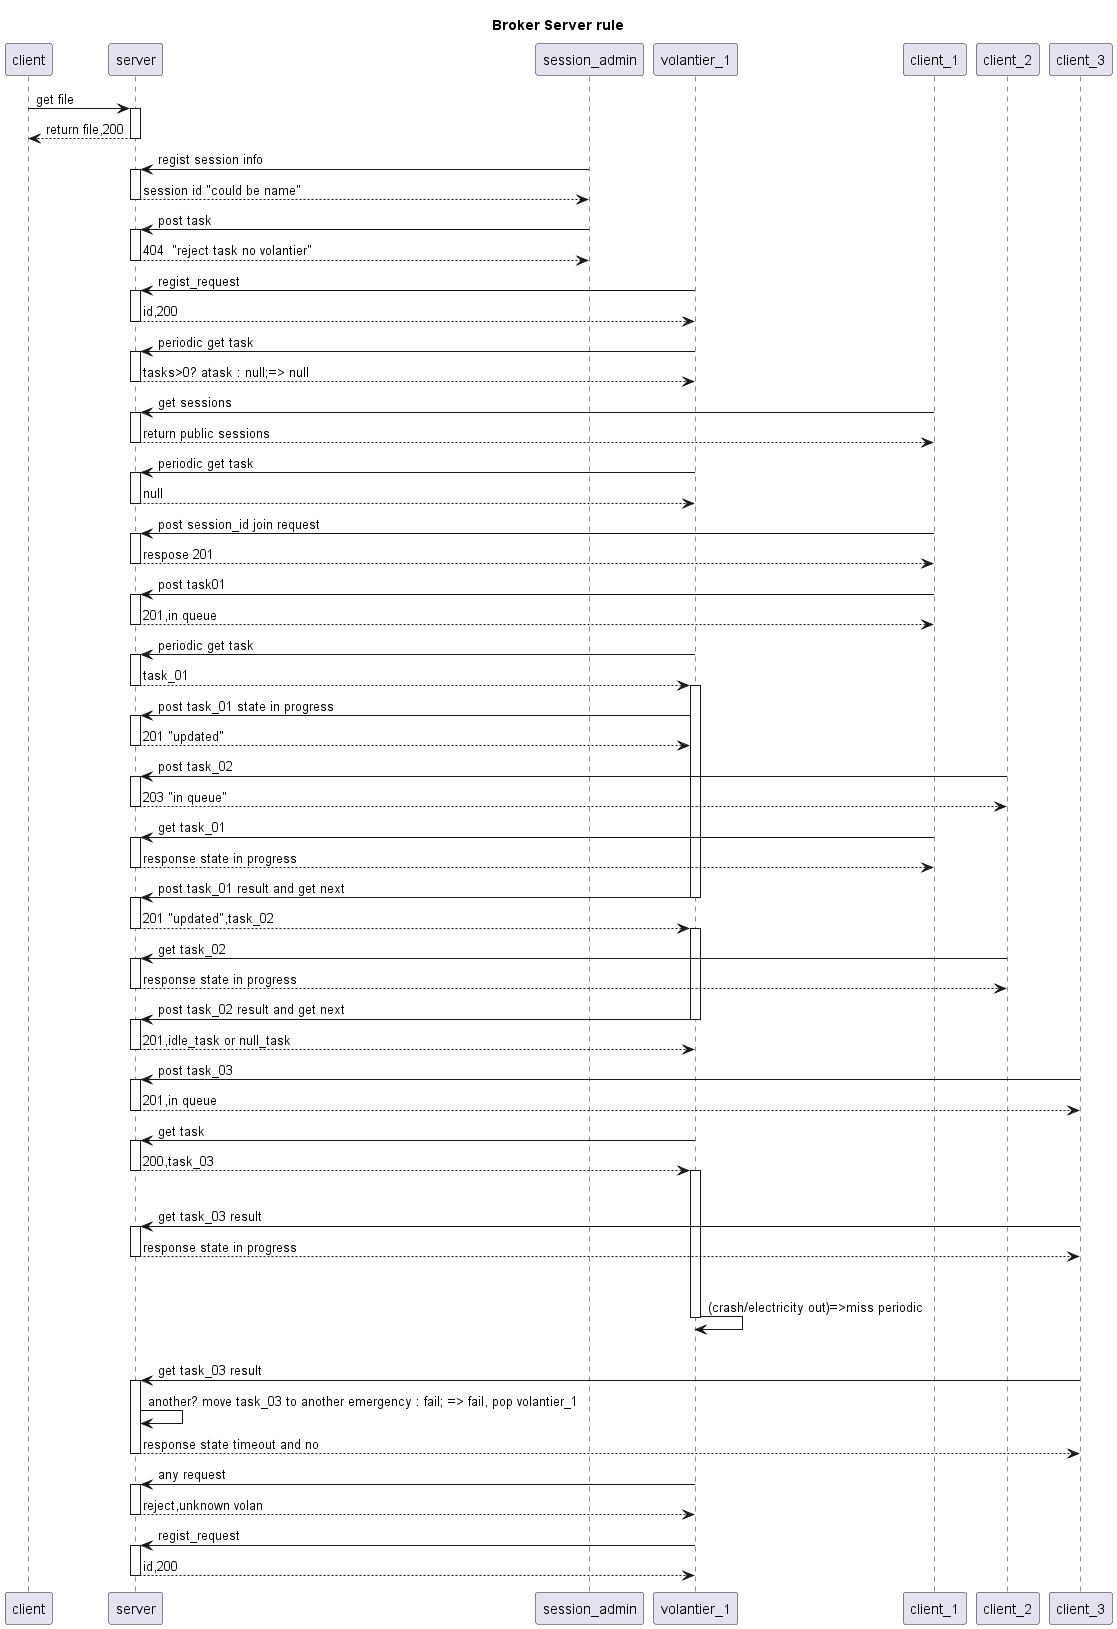

The diagram above was rendered by PlantUML. Its source (embedded in the PNG):
@startuml
Title Broker Server rule
client -> server: get file
activate server
server --> client : return file,200
deactivate server

session_admin ->server :regist session info
activate server
server --> session_admin : session id "could be name"
deactivate server

session_admin -> server : post task
activate server
server --> session_admin : 404  "reject task no volantier"
deactivate server

volantier_1 -> server : regist_request
activate server
server --> volantier_1 : id,200
deactivate server

volantier_1 -> server : periodic get task 
activate server
server --> volantier_1 : tasks>0? atask : null;=> null
deactivate server

client_1 ->server : get sessions
activate server
server --> client_1 : return public sessions
deactivate server

volantier_1 -> server : periodic get task 
activate server
server --> volantier_1 :  null
deactivate server

client_1 -> server : post session_id join request
activate server
server --> client_1 : respose 201
deactivate server

client_1 -> server : post task01
activate server
server --> client_1 : 201,in queue
deactivate server

volantier_1 -> server : periodic get task 
activate server
server --> volantier_1 :  task_01
deactivate server
activate volantier_1
volantier_1 -> server : post task_01 state in progress
activate server
server --> volantier_1 : 201 "updated"
deactivate server

client_2 -> server : post task_02
activate server
server --> client_2 : 203 "in queue"
deactivate server

client_1 -> server : get task_01
activate server
server --> client_1: response state in progress
deactivate server

volantier_1 -> server: post task_01 result and get next
deactivate volantier_1
activate server
server --> volantier_1: 201 "updated",task_02
deactivate server
activate volantier_1
client_2 -> server : get task_02
activate server
server --> client_2: response state in progress
deactivate server

volantier_1 -> server :  post task_02 result and get next
deactivate volantier_1
activate server
server --> volantier_1 : 201,idle_task or null_task
deactivate server

client_3 -> server : post task_03 
activate server
server --> client_3 : 201,in queue
deactivate server

volantier_1 -> server: get task
activate server
server --> volantier_1 : 200,task_03
deactivate server
activate volantier_1
|||
client_3 -> server: get task_03 result
activate server
server --> client_3: response state in progress
deactivate server
|||
volantier_1 -> volantier_1 :(crash/electricity out)=>miss periodic
deactivate volantier_1
|||
client_3 -> server: get task_03 result
activate server
server -> server: another? move task_03 to another emergency : fail; => fail, pop volantier_1 
server --> client_3: response state timeout and no
deactivate server

volantier_1 -> server : any request
activate server
server --> volantier_1 : reject,unknown volan
deactivate server

volantier_1 -> server : regist_request
activate server
server --> volantier_1 : id,200
deactivate server

@enduml